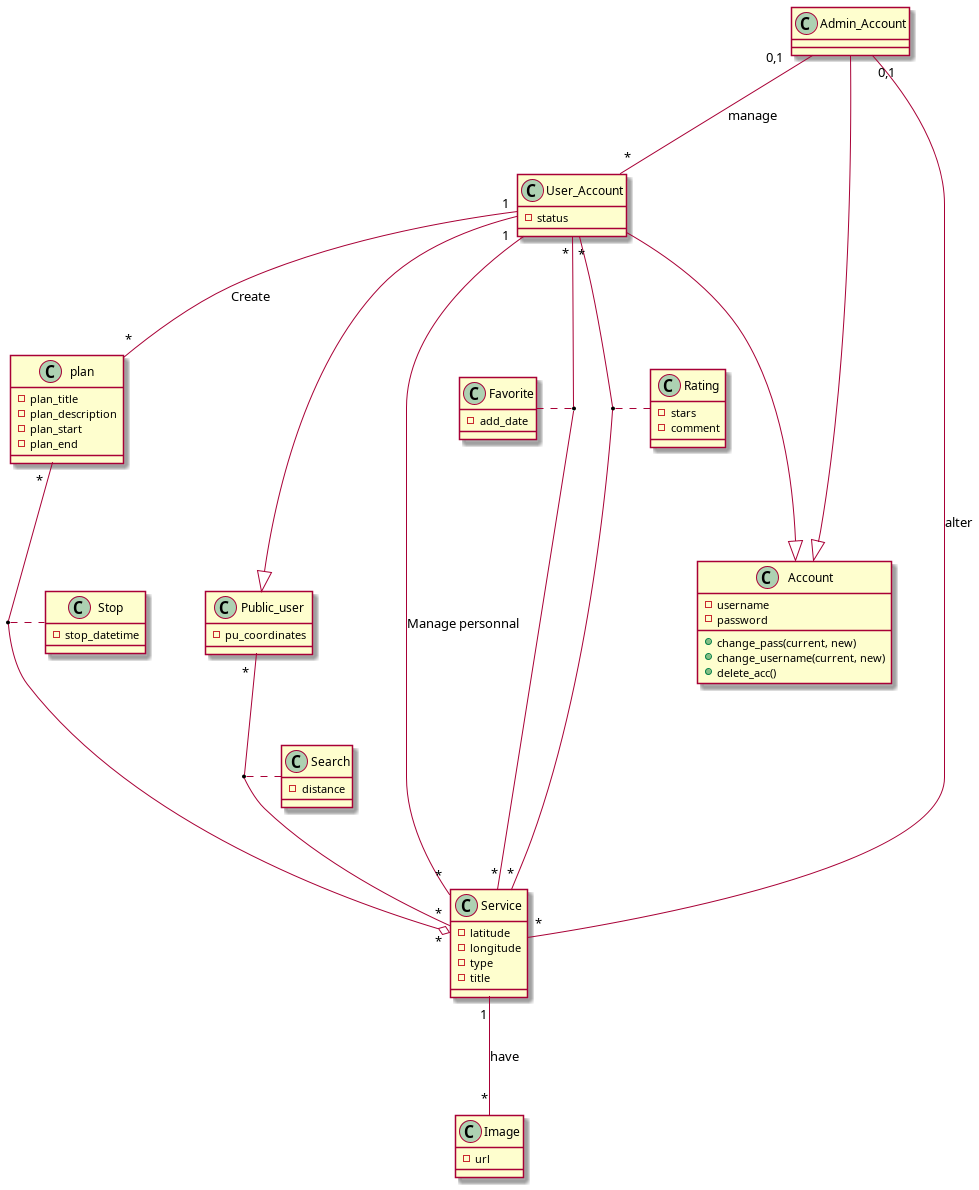

The diagram above was rendered by PlantUML. Its source (embedded in the PNG):
@startuml class_diag

class Public_user
Public_user : -pu_coordinates
Public_user "*" -- "*" Service
(Public_user, Service) . Search

class Account
Account : -username
Account : -password
Account : +change_pass(current, new)
Account : +change_username(current, new)
Account : +delete_acc()

class Admin_Account
Admin_Account ---|> Account
Admin_Account "0,1" -- "*" User_Account : manage
Admin_Account "0,1" -- "*" Service : alter

class User_Account
User_Account : -status
User_Account ---|> Account
User_Account ---|> Public_user
User_Account "1" -- "*" plan : Create
User_Account "*" -- "*" Service
(User_Account, Service) . Favorite
User_Account "*" -- "*" Service
(User_Account, Service) . Rating
User_Account "1" -- "*" Service : Manage personnal

class Search
Search : -distance

class Service
Service : -latitude
Service : -longitude
Service : -type
Service : -title
Service "1" -- "*" Image : have

class Image
Image : -url

class Stop
Stop : -stop_datetime

class plan
plan : -plan_title
plan : -plan_description
plan : -plan_start
plan : -plan_end
plan "*" --o "*" Service
(plan, Service) . Stop

class Favorite
Favorite : -add_date

class Rating
Rating : -stars
Rating : -comment


@enduml